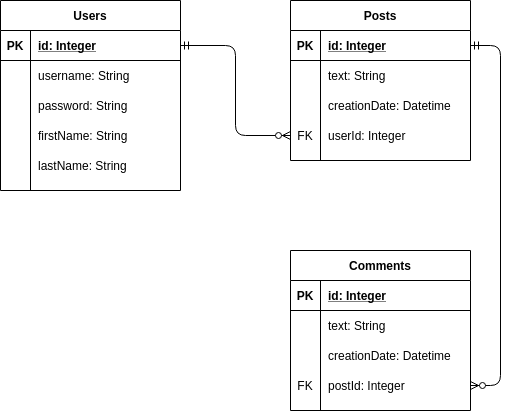

The diagram above was exported from draw.io. Its source (the exported page's mxGraphModel, read from the mxfile embedded in the PNG):
<mxGraphModel dx="1104" dy="760" grid="1" gridSize="10" guides="1" tooltips="1" connect="1" arrows="1" fold="1" page="1" pageScale="1" pageWidth="850" pageHeight="1100" math="0" shadow="0">
  <root>
    <mxCell id="0" />
    <mxCell id="1" parent="0" />
    <mxCell id="3" value="Users" style="shape=table;startSize=30;container=1;collapsible=1;childLayout=tableLayout;fixedRows=1;rowLines=0;fontStyle=1;align=center;resizeLast=1;" vertex="1" parent="1">
      <mxGeometry x="140" y="270" width="180" height="190" as="geometry" />
    </mxCell>
    <mxCell id="4" value="" style="shape=partialRectangle;collapsible=0;dropTarget=0;pointerEvents=0;fillColor=none;top=0;left=0;bottom=1;right=0;points=[[0,0.5],[1,0.5]];portConstraint=eastwest;" vertex="1" parent="3">
      <mxGeometry y="30" width="180" height="30" as="geometry" />
    </mxCell>
    <mxCell id="5" value="PK" style="shape=partialRectangle;connectable=0;fillColor=none;top=0;left=0;bottom=0;right=0;fontStyle=1;overflow=hidden;" vertex="1" parent="4">
      <mxGeometry width="30" height="30" as="geometry" />
    </mxCell>
    <mxCell id="6" value="id: Integer" style="shape=partialRectangle;connectable=0;fillColor=none;top=0;left=0;bottom=0;right=0;align=left;spacingLeft=6;fontStyle=5;overflow=hidden;" vertex="1" parent="4">
      <mxGeometry x="30" width="150" height="30" as="geometry" />
    </mxCell>
    <mxCell id="7" value="" style="shape=partialRectangle;collapsible=0;dropTarget=0;pointerEvents=0;fillColor=none;top=0;left=0;bottom=0;right=0;points=[[0,0.5],[1,0.5]];portConstraint=eastwest;" vertex="1" parent="3">
      <mxGeometry y="60" width="180" height="30" as="geometry" />
    </mxCell>
    <mxCell id="8" value="" style="shape=partialRectangle;connectable=0;fillColor=none;top=0;left=0;bottom=0;right=0;editable=1;overflow=hidden;" vertex="1" parent="7">
      <mxGeometry width="30" height="30" as="geometry" />
    </mxCell>
    <mxCell id="9" value="username: String" style="shape=partialRectangle;connectable=0;fillColor=none;top=0;left=0;bottom=0;right=0;align=left;spacingLeft=6;overflow=hidden;" vertex="1" parent="7">
      <mxGeometry x="30" width="150" height="30" as="geometry" />
    </mxCell>
    <mxCell id="10" value="" style="shape=partialRectangle;collapsible=0;dropTarget=0;pointerEvents=0;fillColor=none;top=0;left=0;bottom=0;right=0;points=[[0,0.5],[1,0.5]];portConstraint=eastwest;" vertex="1" parent="3">
      <mxGeometry y="90" width="180" height="30" as="geometry" />
    </mxCell>
    <mxCell id="11" value="" style="shape=partialRectangle;connectable=0;fillColor=none;top=0;left=0;bottom=0;right=0;editable=1;overflow=hidden;" vertex="1" parent="10">
      <mxGeometry width="30" height="30" as="geometry" />
    </mxCell>
    <mxCell id="12" value="password: String" style="shape=partialRectangle;connectable=0;fillColor=none;top=0;left=0;bottom=0;right=0;align=left;spacingLeft=6;overflow=hidden;" vertex="1" parent="10">
      <mxGeometry x="30" width="150" height="30" as="geometry" />
    </mxCell>
    <mxCell id="13" value="" style="shape=partialRectangle;collapsible=0;dropTarget=0;pointerEvents=0;fillColor=none;top=0;left=0;bottom=0;right=0;points=[[0,0.5],[1,0.5]];portConstraint=eastwest;" vertex="1" parent="3">
      <mxGeometry y="120" width="180" height="30" as="geometry" />
    </mxCell>
    <mxCell id="14" value="" style="shape=partialRectangle;connectable=0;fillColor=none;top=0;left=0;bottom=0;right=0;editable=1;overflow=hidden;" vertex="1" parent="13">
      <mxGeometry width="30" height="30" as="geometry" />
    </mxCell>
    <mxCell id="15" value="firstName: String" style="shape=partialRectangle;connectable=0;fillColor=none;top=0;left=0;bottom=0;right=0;align=left;spacingLeft=6;overflow=hidden;" vertex="1" parent="13">
      <mxGeometry x="30" width="150" height="30" as="geometry" />
    </mxCell>
    <mxCell id="16" value="" style="shape=partialRectangle;collapsible=0;dropTarget=0;pointerEvents=0;fillColor=none;top=0;left=0;bottom=0;right=0;points=[[0,0.5],[1,0.5]];portConstraint=eastwest;" vertex="1" parent="3">
      <mxGeometry y="150" width="180" height="30" as="geometry" />
    </mxCell>
    <mxCell id="17" value="" style="shape=partialRectangle;connectable=0;fillColor=none;top=0;left=0;bottom=0;right=0;editable=1;overflow=hidden;" vertex="1" parent="16">
      <mxGeometry width="30" height="30" as="geometry" />
    </mxCell>
    <mxCell id="18" value="lastName: String" style="shape=partialRectangle;connectable=0;fillColor=none;top=0;left=0;bottom=0;right=0;align=left;spacingLeft=6;overflow=hidden;" vertex="1" parent="16">
      <mxGeometry x="30" width="150" height="30" as="geometry" />
    </mxCell>
    <mxCell id="19" value="Posts" style="shape=table;startSize=30;container=1;collapsible=1;childLayout=tableLayout;fixedRows=1;rowLines=0;fontStyle=1;align=center;resizeLast=1;" vertex="1" parent="1">
      <mxGeometry x="430" y="270" width="180" height="160" as="geometry" />
    </mxCell>
    <mxCell id="20" value="" style="shape=partialRectangle;collapsible=0;dropTarget=0;pointerEvents=0;fillColor=none;top=0;left=0;bottom=1;right=0;points=[[0,0.5],[1,0.5]];portConstraint=eastwest;" vertex="1" parent="19">
      <mxGeometry y="30" width="180" height="30" as="geometry" />
    </mxCell>
    <mxCell id="21" value="PK" style="shape=partialRectangle;connectable=0;fillColor=none;top=0;left=0;bottom=0;right=0;fontStyle=1;overflow=hidden;" vertex="1" parent="20">
      <mxGeometry width="30" height="30" as="geometry" />
    </mxCell>
    <mxCell id="22" value="id: Integer" style="shape=partialRectangle;connectable=0;fillColor=none;top=0;left=0;bottom=0;right=0;align=left;spacingLeft=6;fontStyle=5;overflow=hidden;" vertex="1" parent="20">
      <mxGeometry x="30" width="150" height="30" as="geometry" />
    </mxCell>
    <mxCell id="23" value="" style="shape=partialRectangle;collapsible=0;dropTarget=0;pointerEvents=0;fillColor=none;top=0;left=0;bottom=0;right=0;points=[[0,0.5],[1,0.5]];portConstraint=eastwest;" vertex="1" parent="19">
      <mxGeometry y="60" width="180" height="30" as="geometry" />
    </mxCell>
    <mxCell id="24" value="" style="shape=partialRectangle;connectable=0;fillColor=none;top=0;left=0;bottom=0;right=0;editable=1;overflow=hidden;" vertex="1" parent="23">
      <mxGeometry width="30" height="30" as="geometry" />
    </mxCell>
    <mxCell id="25" value="text: String" style="shape=partialRectangle;connectable=0;fillColor=none;top=0;left=0;bottom=0;right=0;align=left;spacingLeft=6;overflow=hidden;" vertex="1" parent="23">
      <mxGeometry x="30" width="150" height="30" as="geometry" />
    </mxCell>
    <mxCell id="26" value="" style="shape=partialRectangle;collapsible=0;dropTarget=0;pointerEvents=0;fillColor=none;top=0;left=0;bottom=0;right=0;points=[[0,0.5],[1,0.5]];portConstraint=eastwest;" vertex="1" parent="19">
      <mxGeometry y="90" width="180" height="30" as="geometry" />
    </mxCell>
    <mxCell id="27" value="" style="shape=partialRectangle;connectable=0;fillColor=none;top=0;left=0;bottom=0;right=0;editable=1;overflow=hidden;" vertex="1" parent="26">
      <mxGeometry width="30" height="30" as="geometry" />
    </mxCell>
    <mxCell id="28" value="creationDate: Datetime" style="shape=partialRectangle;connectable=0;fillColor=none;top=0;left=0;bottom=0;right=0;align=left;spacingLeft=6;overflow=hidden;" vertex="1" parent="26">
      <mxGeometry x="30" width="150" height="30" as="geometry" />
    </mxCell>
    <mxCell id="29" value="" style="shape=partialRectangle;collapsible=0;dropTarget=0;pointerEvents=0;fillColor=none;top=0;left=0;bottom=0;right=0;points=[[0,0.5],[1,0.5]];portConstraint=eastwest;" vertex="1" parent="19">
      <mxGeometry y="120" width="180" height="30" as="geometry" />
    </mxCell>
    <mxCell id="30" value="FK" style="shape=partialRectangle;connectable=0;fillColor=none;top=0;left=0;bottom=0;right=0;editable=1;overflow=hidden;" vertex="1" parent="29">
      <mxGeometry width="30" height="30" as="geometry" />
    </mxCell>
    <mxCell id="31" value="userId: Integer" style="shape=partialRectangle;connectable=0;fillColor=none;top=0;left=0;bottom=0;right=0;align=left;spacingLeft=6;overflow=hidden;" vertex="1" parent="29">
      <mxGeometry x="30" width="150" height="30" as="geometry" />
    </mxCell>
    <mxCell id="35" value="" style="edgeStyle=orthogonalEdgeStyle;fontSize=12;html=1;endArrow=ERzeroToMany;startArrow=ERmandOne;exitX=1;exitY=0.5;exitDx=0;exitDy=0;entryX=0;entryY=0.5;entryDx=0;entryDy=0;" edge="1" parent="1" source="4" target="29">
      <mxGeometry width="100" height="100" relative="1" as="geometry">
        <mxPoint x="280" y="620" as="sourcePoint" />
        <mxPoint x="380" y="520" as="targetPoint" />
      </mxGeometry>
    </mxCell>
    <mxCell id="36" value="Comments" style="shape=table;startSize=30;container=1;collapsible=1;childLayout=tableLayout;fixedRows=1;rowLines=0;fontStyle=1;align=center;resizeLast=1;" vertex="1" parent="1">
      <mxGeometry x="430" y="520" width="180" height="160" as="geometry" />
    </mxCell>
    <mxCell id="37" value="" style="shape=partialRectangle;collapsible=0;dropTarget=0;pointerEvents=0;fillColor=none;top=0;left=0;bottom=1;right=0;points=[[0,0.5],[1,0.5]];portConstraint=eastwest;" vertex="1" parent="36">
      <mxGeometry y="30" width="180" height="30" as="geometry" />
    </mxCell>
    <mxCell id="38" value="PK" style="shape=partialRectangle;connectable=0;fillColor=none;top=0;left=0;bottom=0;right=0;fontStyle=1;overflow=hidden;" vertex="1" parent="37">
      <mxGeometry width="30" height="30" as="geometry" />
    </mxCell>
    <mxCell id="39" value="id: Integer" style="shape=partialRectangle;connectable=0;fillColor=none;top=0;left=0;bottom=0;right=0;align=left;spacingLeft=6;fontStyle=5;overflow=hidden;" vertex="1" parent="37">
      <mxGeometry x="30" width="150" height="30" as="geometry" />
    </mxCell>
    <mxCell id="40" value="" style="shape=partialRectangle;collapsible=0;dropTarget=0;pointerEvents=0;fillColor=none;top=0;left=0;bottom=0;right=0;points=[[0,0.5],[1,0.5]];portConstraint=eastwest;" vertex="1" parent="36">
      <mxGeometry y="60" width="180" height="30" as="geometry" />
    </mxCell>
    <mxCell id="41" value="" style="shape=partialRectangle;connectable=0;fillColor=none;top=0;left=0;bottom=0;right=0;editable=1;overflow=hidden;" vertex="1" parent="40">
      <mxGeometry width="30" height="30" as="geometry" />
    </mxCell>
    <mxCell id="42" value="text: String" style="shape=partialRectangle;connectable=0;fillColor=none;top=0;left=0;bottom=0;right=0;align=left;spacingLeft=6;overflow=hidden;" vertex="1" parent="40">
      <mxGeometry x="30" width="150" height="30" as="geometry" />
    </mxCell>
    <mxCell id="43" value="" style="shape=partialRectangle;collapsible=0;dropTarget=0;pointerEvents=0;fillColor=none;top=0;left=0;bottom=0;right=0;points=[[0,0.5],[1,0.5]];portConstraint=eastwest;" vertex="1" parent="36">
      <mxGeometry y="90" width="180" height="30" as="geometry" />
    </mxCell>
    <mxCell id="44" value="" style="shape=partialRectangle;connectable=0;fillColor=none;top=0;left=0;bottom=0;right=0;editable=1;overflow=hidden;" vertex="1" parent="43">
      <mxGeometry width="30" height="30" as="geometry" />
    </mxCell>
    <mxCell id="45" value="creationDate: Datetime" style="shape=partialRectangle;connectable=0;fillColor=none;top=0;left=0;bottom=0;right=0;align=left;spacingLeft=6;overflow=hidden;" vertex="1" parent="43">
      <mxGeometry x="30" width="150" height="30" as="geometry" />
    </mxCell>
    <mxCell id="46" value="" style="shape=partialRectangle;collapsible=0;dropTarget=0;pointerEvents=0;fillColor=none;top=0;left=0;bottom=0;right=0;points=[[0,0.5],[1,0.5]];portConstraint=eastwest;" vertex="1" parent="36">
      <mxGeometry y="120" width="180" height="30" as="geometry" />
    </mxCell>
    <mxCell id="47" value="FK" style="shape=partialRectangle;connectable=0;fillColor=none;top=0;left=0;bottom=0;right=0;editable=1;overflow=hidden;" vertex="1" parent="46">
      <mxGeometry width="30" height="30" as="geometry" />
    </mxCell>
    <mxCell id="48" value="postId: Integer" style="shape=partialRectangle;connectable=0;fillColor=none;top=0;left=0;bottom=0;right=0;align=left;spacingLeft=6;overflow=hidden;" vertex="1" parent="46">
      <mxGeometry x="30" width="150" height="30" as="geometry" />
    </mxCell>
    <mxCell id="50" value="" style="edgeStyle=orthogonalEdgeStyle;fontSize=12;html=1;endArrow=ERzeroToMany;startArrow=ERmandOne;exitX=1;exitY=0.5;exitDx=0;exitDy=0;entryX=1;entryY=0.5;entryDx=0;entryDy=0;" edge="1" parent="1" source="20" target="46">
      <mxGeometry width="100" height="100" relative="1" as="geometry">
        <mxPoint x="330" y="520" as="sourcePoint" />
        <mxPoint x="690" y="680" as="targetPoint" />
        <Array as="points">
          <mxPoint x="640" y="315" />
          <mxPoint x="640" y="655" />
        </Array>
      </mxGeometry>
    </mxCell>
  </root>
</mxGraphModel>